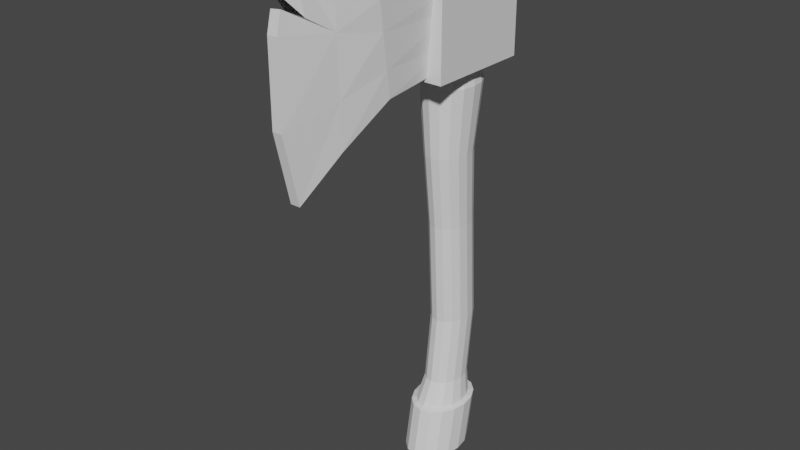 # Source: axe.blend  (saved by Blender 3.6.11; exported with 4.5.12 LTS)
import bpy
from mathutils import Matrix  # noqa: F401  (used for matrix-valued properties, if any)

bpy.ops.wm.read_factory_settings(use_empty=True)
scene = bpy.context.scene
scene.name = 'Scene'

# ---- collections
col_collection = bpy.data.collections.new('Collection'); scene.collection.children.link(col_collection)

# ---- world
world_world = bpy.data.worlds.new('World'); scene.world = world_world
world_world.use_nodes = True; world_world.node_tree.nodes.clear()
_N = world_world.node_tree.nodes; _L = world_world.node_tree.links
n0 = _N.new('ShaderNodeOutputWorld'); n0.name = 'World Output'; n0.location = (300, 300)
n1 = _N.new('ShaderNodeBackground'); n1.name = 'Background'; n1.location = (10, 300)
n1.inputs[0].default_value = (0.05088, 0.05088, 0.05088, 1.0)
_L.new(n1.outputs[0], n0.inputs[0])
n0.is_active_output = True
world_world.color = (0.05088, 0.05088, 0.05088)
world_world.use_sun_shadow = False
world_world.sun_shadow_jitter_overblur = 0.0

# ---- meshes
me_cube_001 = bpy.data.meshes.new('Cube.001')
me_cube_001.from_pydata([(-1.0, -1.0, -1.0), (-1.0, -1.0, 1.0), (-1.076, 1.1, -1.043), (-1.076, 1.1, 0.9566), (1.0, -1.0, -1.0), (1.0, -1.0, 1.0), (0.9239, 1.1, -1.043), (0.9239, 1.1, 0.9566), (0.0, 1.467, -1.0), (0.0, 1.467, 1.0), (0.0, -1.0, -1.0), (0.0, -1.0, 1.0), (-0.6646, -0.5373, 1.192), (-0.7079, 0.6563, 1.167), (-0.09628, 0.8649, 1.192), (0.4288, 0.6563, 1.167), (0.4721, -0.5373, 1.192), (-0.09628, -0.5373, 1.192), (-0.6987, -0.5089, 1.357), (-0.742, 0.6847, 1.333), (-0.1304, 0.8932, 1.357), (0.3947, 0.6847, 1.333), (0.438, -0.5089, 1.357), (-0.1304, -0.5089, 1.357)], [], [(0, 1, 3, 2), (8, 9, 7, 6), (6, 7, 5, 4), (10, 11, 1, 0), (8, 6, 4, 10), (5, 7, 15, 16), (7, 9, 14, 15), (2, 8, 10, 0), (4, 5, 11, 10), (2, 3, 9, 8), (17, 16, 22, 23), (13, 12, 18, 19), (11, 5, 16, 17), (9, 3, 13, 14), (3, 1, 12, 13), (1, 11, 17, 12), (20, 19, 18, 23), (21, 20, 23, 22), (12, 17, 23, 18), (15, 14, 20, 21), (14, 13, 19, 20), (16, 15, 21, 22)])
_uv = me_cube_001.uv_layers.new(name='UVMap')
_uv.uv.foreach_set('vector', [0.375, 0.0, 0.625, 0.0, 0.625, 0.25, 0.375, 0.25, 0.375, 0.375, 0.625, 0.375, 0.625, 0.5, 0.375, 0.5, 0.375, 0.5, 0.625, 0.5, 0.625, 0.75, 0.375, 0.75, 0.375, 0.875, 0.625, 0.875, 0.625, 1.0, 0.375, 1.0, 0.25, 0.5, 0.375, 0.5, 0.375, 0.75, 0.25, 0.75, 0.625, 0.75, 0.625, 0.5, 0.625, 0.5, 0.625, 0.75, 0.625, 0.5, 0.625, 0.375, 0.625, 0.375, 0.625, 0.5, 0.125, 0.5, 0.25, 0.5, 0.25, 0.75, 0.125, 0.75, 0.375, 0.75, 0.625, 0.75, 0.625, 0.875, 0.375, 0.875, 0.375, 0.25, 0.625, 0.25, 0.625, 0.375, 0.375, 0.375, 0.625, 0.875, 0.625, 0.75, 0.625, 0.75, 0.625, 0.875, 0.625, 0.25, 0.625, 0.0, 0.625, 0.0, 0.625, 0.25, 0.625, 0.875, 0.625, 0.75, 0.625, 0.75, 0.625, 0.875, 0.625, 0.375, 0.625, 0.25, 0.625, 0.25, 0.625, 0.375, 0.625, 0.25, 0.625, 0.0, 0.625, 0.0, 0.625, 0.25, 0.625, 1.0, 0.625, 0.875, 0.625, 0.875, 0.625, 1.0, 0.75, 0.5, 0.875, 0.5, 0.875, 0.75, 0.75, 0.75, 0.625, 0.5, 0.75, 0.5, 0.75, 0.75, 0.625, 0.75, 0.625, 1.0, 0.625, 0.875, 0.625, 0.875, 0.625, 1.0, 0.625, 0.5, 0.625, 0.375, 0.625, 0.375, 0.625, 0.5, 0.625, 0.375, 0.625, 0.25, 0.625, 0.25, 0.625, 0.375, 0.625, 0.75, 0.625, 0.5, 0.625, 0.5, 0.625, 0.75])
me_cube_001.update()
me_cube_003 = bpy.data.meshes.new('Cube.003')
me_cube_003.from_pydata([(-0.1494, -1.0, -1.082), (-0.1494, -1.0, 1.0), (-0.6079, 1.23, -0.2944), (-0.7889, 1.238, 0.4443), (0.08247, -1.0, -1.082), (0.08247, -1.0, 1.0), (0.5411, 1.23, -0.2944), (0.3601, 1.238, 0.4443), (-0.6079, 0.2128, -0.368), (-0.6979, -0.002261, 0.4999), (0.5411, 0.2128, -0.368), (0.4511, -0.002261, 0.4999), (-0.3911, -0.4403, -0.7083), (0.2827, -0.5395, 0.7692), (-0.4326, -0.5395, 0.7692), (0.3242, -0.4403, -0.7083), (-0.1494, -1.215, 0.368), (-0.7317, 1.235, 0.2109), (0.4173, 1.235, 0.2109), (0.08247, -1.215, 0.368), (0.4795, 0.06568, 0.2257), (-0.6695, 0.06568, 0.2257), (-0.4195, -0.5081, 0.3023), (0.2958, -0.5081, 0.3023), (-0.6618, 1.232, -0.07449), (0.4872, 1.232, -0.07449), (0.08247, -1.215, -0.4046), (0.5143, 0.1487, -0.1096), (-0.6347, 0.1487, -0.1096), (-0.4034, -0.4698, -0.2684), (0.3118, -0.4698, -0.2684), (-0.1494, -1.215, -0.4046), (-0.1494, -1.147, 0.5678), (-0.1494, -1.118, 0.6527), (0.08247, -1.114, 0.6646), (0.08247, -1.151, 0.5562), (0.2178, -0.8229, 0.4385), (-0.3095, -0.8927, 0.4732)], [], [(21, 9, 3, 17), (17, 3, 7, 18), (23, 13, 5, 34, 36, 35, 19), (19, 35, 32, 16), (12, 15, 4, 0), (13, 14, 1, 5), (7, 3, 9, 11), (2, 6, 10, 8), (18, 7, 11, 20), (22, 14, 9, 21), (16, 32, 37, 33, 1, 14, 22), (11, 9, 14, 13), (8, 10, 15, 12), (20, 11, 13, 23), (27, 20, 23, 30), (31, 16, 22, 29), (29, 22, 21, 28), (25, 18, 20, 27), (26, 19, 16, 31), (30, 23, 19, 26), (24, 17, 18, 25), (28, 21, 17, 24), (8, 28, 24, 2), (2, 24, 25, 6), (15, 30, 26, 4), (4, 26, 31, 0), (6, 25, 27, 10), (12, 29, 28, 8), (0, 31, 29, 12), (10, 27, 30, 15), (33, 34, 5, 1)])
_uv = me_cube_003.uv_layers.new(name='UVMap')
_uv.uv.foreach_set('vector', [0.546, 0.1243, 0.625, 0.1243, 0.625, 0.25, 0.546, 0.25, 0.546, 0.25, 0.625, 0.25, 0.625, 0.5, 0.546, 0.5, 0.546, 0.6926, 0.625, 0.6926, 0.625, 0.75, 0.5831, 0.75, 0.5614, 0.7195, 0.5695, 0.75, 0.546, 0.75, 0.546, 0.75, 0.5695, 0.75, 0.571, 1.0, 0.546, 1.0, 0.125, 0.6926, 0.375, 0.6926, 0.375, 0.75, 0.125, 0.75, 0.625, 0.6926, 0.875, 0.6926, 0.875, 0.75, 0.625, 0.75, 0.625, 0.5, 0.875, 0.5, 0.875, 0.6257, 0.625, 0.6257, 0.125, 0.5, 0.375, 0.5, 0.375, 0.6257, 0.125, 0.6257, 0.546, 0.5, 0.625, 0.5, 0.625, 0.6257, 0.546, 0.6257, 0.546, 0.05735, 0.625, 0.05735, 0.625, 0.1243, 0.546, 0.1243, 0.546, 0.0, 0.571, 0.0, 0.5648, 0.0245, 0.5816, 0.0, 0.625, 0.0, 0.625, 0.05735, 0.546, 0.05735, 0.625, 0.6257, 0.875, 0.6257, 0.875, 0.6926, 0.625, 0.6926, 0.125, 0.6257, 0.375, 0.6257, 0.375, 0.6926, 0.125, 0.6926, 0.546, 0.6257, 0.625, 0.6257, 0.625, 0.6926, 0.546, 0.6926, 0.4494, 0.6257, 0.546, 0.6257, 0.546, 0.6926, 0.4494, 0.6926, 0.4494, 0.0, 0.546, 0.0, 0.546, 0.05735, 0.4494, 0.05735, 0.4494, 0.05735, 0.546, 0.05735, 0.546, 0.1243, 0.4494, 0.1243, 0.4494, 0.5, 0.546, 0.5, 0.546, 0.6257, 0.4494, 0.6257, 0.4494, 0.75, 0.546, 0.75, 0.546, 1.0, 0.4494, 1.0, 0.4494, 0.6926, 0.546, 0.6926, 0.546, 0.75, 0.4494, 0.75, 0.4494, 0.25, 0.546, 0.25, 0.546, 0.5, 0.4494, 0.5, 0.4494, 0.1243, 0.546, 0.1243, 0.546, 0.25, 0.4494, 0.25, 0.375, 0.1243, 0.4494, 0.1243, 0.4494, 0.25, 0.375, 0.25, 0.375, 0.25, 0.4494, 0.25, 0.4494, 0.5, 0.375, 0.5, 0.375, 0.6926, 0.4494, 0.6926, 0.4494, 0.75, 0.375, 0.75, 0.375, 0.75, 0.4494, 0.75, 0.4494, 1.0, 0.375, 1.0, 0.375, 0.5, 0.4494, 0.5, 0.4494, 0.6257, 0.375, 0.6257, 0.375, 0.05735, 0.4494, 0.05735, 0.4494, 0.1243, 0.375, 0.1243, 0.375, 0.0, 0.4494, 0.0, 0.4494, 0.05735, 0.375, 0.05735, 0.375, 0.6257, 0.4494, 0.6257, 0.4494, 0.6926, 0.375, 0.6926, 0.5816, 1.0, 0.5831, 0.75, 0.625, 0.75, 0.625, 1.0])
me_cube_003.update()
me_cylinder_001 = bpy.data.meshes.new('Cylinder.001')
me_cylinder_001.from_pydata([(0.0, 1.0, 1.0), (0.3827, 0.9239, 1.0), (0.7071, 0.7071, 1.0), (0.9239, 0.3827, 1.0), (1.0, 0.0, 1.0), (0.9239, -0.3827, 1.0), (0.7071, -0.7071, 1.0), (0.3827, -0.9239, 1.0), (0.0, -1.0, 1.0), (-0.3827, -0.9239, 1.0), (-0.7071, -0.7071, 1.0), (-0.9239, -0.3827, 1.0), (-1.0, 0.0, 1.0), (-0.9239, 0.3827, 1.0), (-0.7071, 0.7071, 1.0), (-0.3827, 0.9239, 1.0), (0.0, 1.046, -11.64), (0.0, 1.368, -9.113), (0.0, 1.14, -5.239), (0.05598, 0.951, -2.478), (4.505e-09, 1.357, -0.00502), (0.5192, 1.253, -0.00502), (0.472, 0.8682, -2.478), (0.3827, 1.064, -5.239), (0.3827, 1.292, -9.113), (0.3827, 0.9698, -11.64), (0.9593, 0.9593, -0.00502), (0.8247, 0.6326, -2.478), (0.7071, 0.8474, -5.239), (0.7071, 1.075, -9.113), (0.7071, 0.753, -11.64), (1.253, 0.5192, -0.00502), (1.06, 0.2799, -2.478), (0.9239, 0.523, -5.239), (0.9239, 0.7511, -9.113), (0.9239, 0.4286, -11.64), (1.357, 2.126e-08, -0.00502), (1.143, -0.1361, -2.478), (1.0, 0.1403, -5.239), (1.0, 0.3684, -9.113), (1.0, 0.04592, -11.64), (1.253, -0.5192, -0.00502), (1.06, -0.5521, -2.478), (0.9239, -0.2424, -5.239), (0.9239, -0.01431, -9.113), (0.9239, -0.3368, -11.64), (0.9593, -0.9593, -0.00502), (0.8247, -0.9048, -2.478), (0.7071, -0.5668, -5.239), (0.7071, -0.3387, -9.113), (0.7071, -0.6612, -11.64), (0.5192, -1.253, -0.00502), (0.472, -1.14, -2.478), (0.3827, -0.7836, -5.239), (0.3827, -0.5555, -9.113), (0.3827, -0.878, -11.64), (4.505e-09, -1.357, -0.00502), (0.05598, -1.223, -2.478), (0.0, -0.8597, -5.239), (0.0, -0.6316, -9.113), (0.0, -0.9541, -11.64), (-0.5192, -1.253, -0.00502), (-0.36, -1.14, -2.478), (-0.3827, -0.7836, -5.239), (-0.3827, -0.5555, -9.113), (-0.3827, -0.878, -11.64), (-0.9593, -0.9593, -0.00502), (-0.7127, -0.9048, -2.478), (-0.7071, -0.5668, -5.239), (-0.7071, -0.3387, -9.113), (-0.7071, -0.6612, -11.64), (-1.253, -0.5192, -0.00502), (-0.9484, -0.5521, -2.478), (-0.9239, -0.2424, -5.239), (-0.9239, -0.01431, -9.113), (-0.9239, -0.3368, -11.64), (-1.357, 2.126e-08, -0.00502), (-1.031, -0.1361, -2.478), (-1.0, 0.1403, -5.239), (-1.0, 0.3684, -9.113), (-1.0, 0.04592, -11.64), (-1.253, 0.5192, -0.00502), (-0.9484, 0.2799, -2.478), (-0.9239, 0.523, -5.239), (-0.9239, 0.7511, -9.113), (-0.9239, 0.4286, -11.64), (-0.9593, 0.9593, -0.00502), (-0.7127, 0.6326, -2.478), (-0.7071, 0.8474, -5.239), (-0.7071, 1.075, -9.113), (-0.7071, 0.753, -11.64), (-0.5192, 1.253, -0.00502), (-0.36, 0.8682, -2.478), (-0.3827, 1.064, -5.239), (-0.3827, 1.292, -9.113), (-0.3827, 0.9698, -11.64), (0.4727, 0.9652, -12.53), (0.8734, 0.6975, -12.53), (1.141, 0.2967, -12.53), (1.235, -0.176, -12.53), (1.141, -0.6486, -12.53), (0.8734, -1.049, -12.53), (0.4727, -1.317, -12.53), (1.006e-09, -1.411, -12.53), (-0.4727, -1.317, -12.53), (-0.8734, -1.049, -12.53), (-1.141, -0.6486, -12.53), (-1.235, -0.176, -12.53), (-1.141, 0.2967, -12.53), (-0.8734, 0.6975, -12.53), (-0.4727, 0.9652, -12.53), (1.006e-09, 1.059, -12.53), (5.629e-10, 0.9628, -14.47), (0.5664, 0.8501, -14.47), (1.047, 0.5293, -14.47), (1.367, 0.0491, -14.47), (1.48, -0.5173, -14.47), (1.367, -1.084, -14.47), (1.047, -1.564, -14.47), (0.5664, -1.885, -14.47), (5.629e-10, -1.997, -14.47), (-0.5664, -1.885, -14.47), (-1.047, -1.564, -14.47), (-1.367, -1.084, -14.47), (-1.48, -0.5173, -14.47), (-1.367, 0.0491, -14.47), (-1.047, 0.5293, -14.47), (-0.5664, 0.8501, -14.47), (0.5664, 1.222, -12.6), (1.047, 0.9014, -12.6), (1.367, 0.4213, -12.6), (1.48, -0.1452, -12.6), (1.367, -0.7116, -12.6), (1.047, -1.192, -12.6), (0.5664, -1.513, -12.6), (5.629e-10, -1.625, -12.6), (-0.5664, -1.513, -12.6), (-1.047, -1.192, -12.6), (-1.367, -0.7116, -12.6), (-1.48, -0.1452, -12.6), (-1.367, 0.4213, -12.6), (-1.047, 0.9014, -12.6), (-0.5664, 1.222, -12.6), (5.629e-10, 1.335, -12.6)], [], [(20, 0, 1, 21), (21, 1, 2, 26), (26, 2, 3, 31), (31, 3, 4, 36), (36, 4, 5, 41), (41, 5, 6, 46), (46, 6, 7, 51), (51, 7, 8, 56), (56, 8, 9, 61), (61, 9, 10, 66), (66, 10, 11, 71), (71, 11, 12, 76), (76, 12, 13, 81), (81, 13, 14, 86), (1, 0, 15, 14, 13, 12, 11, 10, 9, 8, 7, 6, 5, 4, 3, 2), (86, 14, 15, 91), (91, 15, 0, 20), (110, 95, 16, 111), (95, 94, 17, 16), (94, 93, 18, 17), (93, 92, 19, 18), (92, 91, 20, 19), (109, 90, 95, 110), (90, 89, 94, 95), (89, 88, 93, 94), (88, 87, 92, 93), (87, 86, 91, 92), (108, 85, 90, 109), (85, 84, 89, 90), (84, 83, 88, 89), (83, 82, 87, 88), (82, 81, 86, 87), (107, 80, 85, 108), (80, 79, 84, 85), (79, 78, 83, 84), (78, 77, 82, 83), (77, 76, 81, 82), (106, 75, 80, 107), (75, 74, 79, 80), (74, 73, 78, 79), (73, 72, 77, 78), (72, 71, 76, 77), (105, 70, 75, 106), (70, 69, 74, 75), (69, 68, 73, 74), (68, 67, 72, 73), (67, 66, 71, 72), (104, 65, 70, 105), (65, 64, 69, 70), (64, 63, 68, 69), (63, 62, 67, 68), (62, 61, 66, 67), (103, 60, 65, 104), (60, 59, 64, 65), (59, 58, 63, 64), (58, 57, 62, 63), (57, 56, 61, 62), (102, 55, 60, 103), (55, 54, 59, 60), (54, 53, 58, 59), (53, 52, 57, 58), (52, 51, 56, 57), (101, 50, 55, 102), (50, 49, 54, 55), (49, 48, 53, 54), (48, 47, 52, 53), (47, 46, 51, 52), (100, 45, 50, 101), (45, 44, 49, 50), (44, 43, 48, 49), (43, 42, 47, 48), (42, 41, 46, 47), (99, 40, 45, 100), (40, 39, 44, 45), (39, 38, 43, 44), (38, 37, 42, 43), (37, 36, 41, 42), (98, 35, 40, 99), (35, 34, 39, 40), (34, 33, 38, 39), (33, 32, 37, 38), (32, 31, 36, 37), (97, 30, 35, 98), (30, 29, 34, 35), (29, 28, 33, 34), (28, 27, 32, 33), (27, 26, 31, 32), (96, 25, 30, 97), (25, 24, 29, 30), (24, 23, 28, 29), (23, 22, 27, 28), (22, 21, 26, 27), (111, 16, 25, 96), (16, 17, 24, 25), (17, 18, 23, 24), (18, 19, 22, 23), (19, 20, 21, 22), (87, 92, 19, 22, 27, 32, 37, 42, 47, 52, 57, 62, 67, 72, 77, 82), (108, 109, 141, 140), (100, 101, 133, 132), (107, 108, 140, 139), (99, 100, 132, 131), (106, 107, 139, 138), (98, 99, 131, 130), (105, 106, 138, 137), (97, 98, 130, 129), (104, 105, 137, 136), (96, 97, 129, 128), (103, 104, 136, 135), (110, 111, 143, 142), (111, 96, 128, 143), (102, 103, 135, 134), (109, 110, 142, 141), (101, 102, 134, 133), (112, 113, 114, 115, 116, 117, 118, 119, 120, 121, 122, 123, 124, 125, 126, 127), (112, 143, 128, 113), (113, 128, 129, 114), (114, 129, 130, 115), (115, 130, 131, 116), (116, 131, 132, 117), (117, 132, 133, 118), (118, 133, 134, 119), (119, 134, 135, 120), (120, 135, 136, 121), (121, 136, 137, 122), (122, 137, 138, 123), (123, 138, 139, 124), (124, 139, 140, 125), (125, 140, 141, 126), (126, 141, 142, 127), (127, 142, 143, 112)])
_uv = me_cylinder_001.uv_layers.new(name='UVMap')
_uv.uv.foreach_set('vector', [1.0, 0.9167, 1.0, 1.0, 0.9375, 1.0, 0.9375, 0.9167, 0.9375, 0.9167, 0.9375, 1.0, 0.875, 1.0, 0.875, 0.9167, 0.875, 0.9167, 0.875, 1.0, 0.8125, 1.0, 0.8125, 0.9167, 0.8125, 0.9167, 0.8125, 1.0, 0.75, 1.0, 0.75, 0.9167, 0.75, 0.9167, 0.75, 1.0, 0.6875, 1.0, 0.6875, 0.9167, 0.6875, 0.9167, 0.6875, 1.0, 0.625, 1.0, 0.625, 0.9167, 0.625, 0.9167, 0.625, 1.0, 0.5625, 1.0, 0.5625, 0.9167, 0.5625, 0.9167, 0.5625, 1.0, 0.5, 1.0, 0.5, 0.9167, 0.5, 0.9167, 0.5, 1.0, 0.4375, 1.0, 0.4375, 0.9167, 0.4375, 0.9167, 0.4375, 1.0, 0.375, 1.0, 0.375, 0.9167, 0.375, 0.9167, 0.375, 1.0, 0.3125, 1.0, 0.3125, 0.9167, 0.3125, 0.9167, 0.3125, 1.0, 0.25, 1.0, 0.25, 0.9167, 0.25, 0.9167, 0.25, 1.0, 0.1875, 1.0, 0.1875, 0.9167, 0.1875, 0.9167, 0.1875, 1.0, 0.125, 1.0, 0.125, 0.9167, 0.3418, 0.4717, 0.25, 0.49, 0.1582, 0.4717, 0.08029, 0.4197, 0.02827, 0.3418, 0.01, 0.25, 0.02827, 0.1582, 0.08029, 0.08029, 0.1582, 0.02827, 0.25, 0.01, 0.3418, 0.02827, 0.4197, 0.08029, 0.4717, 0.1582, 0.49, 0.25, 0.4717, 0.3418, 0.4197, 0.4197, 0.125, 0.9167, 0.125, 1.0, 0.0625, 1.0, 0.0625, 0.9167, 0.0625, 0.9167, 0.0625, 1.0, 0.0, 1.0, 0.0, 0.9167, 0.0625, 0.5417, 0.0625, 0.5833, 0.0, 0.5833, 0.0, 0.5417, 0.0625, 0.5833, 0.0625, 0.6667, 0.0, 0.6667, 0.0, 0.5833, 0.0625, 0.6667, 0.0625, 0.75, 0.0, 0.75, 0.0, 0.6667, 0.0625, 0.75, 0.0625, 0.8333, 0.0, 0.8333, 0.0, 0.75, 0.0625, 0.8333, 0.0625, 0.9167, 0.0, 0.9167, 0.0, 0.8333, 0.125, 0.5417, 0.125, 0.5833, 0.0625, 0.5833, 0.0625, 0.5417, 0.125, 0.5833, 0.125, 0.6667, 0.0625, 0.6667, 0.0625, 0.5833, 0.125, 0.6667, 0.125, 0.75, 0.0625, 0.75, 0.0625, 0.6667, 0.125, 0.75, 0.125, 0.8333, 0.0625, 0.8333, 0.0625, 0.75, 0.125, 0.8333, 0.125, 0.9167, 0.0625, 0.9167, 0.0625, 0.8333, 0.1875, 0.5417, 0.1875, 0.5833, 0.125, 0.5833, 0.125, 0.5417, 0.1875, 0.5833, 0.1875, 0.6667, 0.125, 0.6667, 0.125, 0.5833, 0.1875, 0.6667, 0.1875, 0.75, 0.125, 0.75, 0.125, 0.6667, 0.1875, 0.75, 0.1875, 0.8333, 0.125, 0.8333, 0.125, 0.75, 0.1875, 0.8333, 0.1875, 0.9167, 0.125, 0.9167, 0.125, 0.8333, 0.25, 0.5417, 0.25, 0.5833, 0.1875, 0.5833, 0.1875, 0.5417, 0.25, 0.5833, 0.25, 0.6667, 0.1875, 0.6667, 0.1875, 0.5833, 0.25, 0.6667, 0.25, 0.75, 0.1875, 0.75, 0.1875, 0.6667, 0.25, 0.75, 0.25, 0.8333, 0.1875, 0.8333, 0.1875, 0.75, 0.25, 0.8333, 0.25, 0.9167, 0.1875, 0.9167, 0.1875, 0.8333, 0.3125, 0.5417, 0.3125, 0.5833, 0.25, 0.5833, 0.25, 0.5417, 0.3125, 0.5833, 0.3125, 0.6667, 0.25, 0.6667, 0.25, 0.5833, 0.3125, 0.6667, 0.3125, 0.75, 0.25, 0.75, 0.25, 0.6667, 0.3125, 0.75, 0.3125, 0.8333, 0.25, 0.8333, 0.25, 0.75, 0.3125, 0.8333, 0.3125, 0.9167, 0.25, 0.9167, 0.25, 0.8333, 0.375, 0.5417, 0.375, 0.5833, 0.3125, 0.5833, 0.3125, 0.5417, 0.375, 0.5833, 0.375, 0.6667, 0.3125, 0.6667, 0.3125, 0.5833, 0.375, 0.6667, 0.375, 0.75, 0.3125, 0.75, 0.3125, 0.6667, 0.375, 0.75, 0.375, 0.8333, 0.3125, 0.8333, 0.3125, 0.75, 0.375, 0.8333, 0.375, 0.9167, 0.3125, 0.9167, 0.3125, 0.8333, 0.4375, 0.5417, 0.4375, 0.5833, 0.375, 0.5833, 0.375, 0.5417, 0.4375, 0.5833, 0.4375, 0.6667, 0.375, 0.6667, 0.375, 0.5833, 0.4375, 0.6667, 0.4375, 0.75, 0.375, 0.75, 0.375, 0.6667, 0.4375, 0.75, 0.4375, 0.8333, 0.375, 0.8333, 0.375, 0.75, 0.4375, 0.8333, 0.4375, 0.9167, 0.375, 0.9167, 0.375, 0.8333, 0.5, 0.5417, 0.5, 0.5833, 0.4375, 0.5833, 0.4375, 0.5417, 0.5, 0.5833, 0.5, 0.6667, 0.4375, 0.6667, 0.4375, 0.5833, 0.5, 0.6667, 0.5, 0.75, 0.4375, 0.75, 0.4375, 0.6667, 0.5, 0.75, 0.5, 0.8333, 0.4375, 0.8333, 0.4375, 0.75, 0.5, 0.8333, 0.5, 0.9167, 0.4375, 0.9167, 0.4375, 0.8333, 0.5625, 0.5417, 0.5625, 0.5833, 0.5, 0.5833, 0.5, 0.5417, 0.5625, 0.5833, 0.5625, 0.6667, 0.5, 0.6667, 0.5, 0.5833, 0.5625, 0.6667, 0.5625, 0.75, 0.5, 0.75, 0.5, 0.6667, 0.5625, 0.75, 0.5625, 0.8333, 0.5, 0.8333, 0.5, 0.75, 0.5625, 0.8333, 0.5625, 0.9167, 0.5, 0.9167, 0.5, 0.8333, 0.625, 0.5417, 0.625, 0.5833, 0.5625, 0.5833, 0.5625, 0.5417, 0.625, 0.5833, 0.625, 0.6667, 0.5625, 0.6667, 0.5625, 0.5833, 0.625, 0.6667, 0.625, 0.75, 0.5625, 0.75, 0.5625, 0.6667, 0.625, 0.75, 0.625, 0.8333, 0.5625, 0.8333, 0.5625, 0.75, 0.625, 0.8333, 0.625, 0.9167, 0.5625, 0.9167, 0.5625, 0.8333, 0.6875, 0.5417, 0.6875, 0.5833, 0.625, 0.5833, 0.625, 0.5417, 0.6875, 0.5833, 0.6875, 0.6667, 0.625, 0.6667, 0.625, 0.5833, 0.6875, 0.6667, 0.6875, 0.75, 0.625, 0.75, 0.625, 0.6667, 0.6875, 0.75, 0.6875, 0.8333, 0.625, 0.8333, 0.625, 0.75, 0.6875, 0.8333, 0.6875, 0.9167, 0.625, 0.9167, 0.625, 0.8333, 0.75, 0.5417, 0.75, 0.5833, 0.6875, 0.5833, 0.6875, 0.5417, 0.75, 0.5833, 0.75, 0.6667, 0.6875, 0.6667, 0.6875, 0.5833, 0.75, 0.6667, 0.75, 0.75, 0.6875, 0.75, 0.6875, 0.6667, 0.75, 0.75, 0.75, 0.8333, 0.6875, 0.8333, 0.6875, 0.75, 0.75, 0.8333, 0.75, 0.9167, 0.6875, 0.9167, 0.6875, 0.8333, 0.8125, 0.5417, 0.8125, 0.5833, 0.75, 0.5833, 0.75, 0.5417, 0.8125, 0.5833, 0.8125, 0.6667, 0.75, 0.6667, 0.75, 0.5833, 0.8125, 0.6667, 0.8125, 0.75, 0.75, 0.75, 0.75, 0.6667, 0.8125, 0.75, 0.8125, 0.8333, 0.75, 0.8333, 0.75, 0.75, 0.8125, 0.8333, 0.8125, 0.9167, 0.75, 0.9167, 0.75, 0.8333, 0.875, 0.5417, 0.875, 0.5833, 0.8125, 0.5833, 0.8125, 0.5417, 0.875, 0.5833, 0.875, 0.6667, 0.8125, 0.6667, 0.8125, 0.5833, 0.875, 0.6667, 0.875, 0.75, 0.8125, 0.75, 0.8125, 0.6667, 0.875, 0.75, 0.875, 0.8333, 0.8125, 0.8333, 0.8125, 0.75, 0.875, 0.8333, 0.875, 0.9167, 0.8125, 0.9167, 0.8125, 0.8333, 0.9375, 0.5417, 0.9375, 0.5833, 0.875, 0.5833, 0.875, 0.5417, 0.9375, 0.5833, 0.9375, 0.6667, 0.875, 0.6667, 0.875, 0.5833, 0.9375, 0.6667, 0.9375, 0.75, 0.875, 0.75, 0.875, 0.6667, 0.9375, 0.75, 0.9375, 0.8333, 0.875, 0.8333, 0.875, 0.75, 0.9375, 0.8333, 0.9375, 0.9167, 0.875, 0.9167, 0.875, 0.8333, 1.0, 0.5417, 1.0, 0.5833, 0.9375, 0.5833, 0.9375, 0.5417, 1.0, 0.5833, 1.0, 0.6667, 0.9375, 0.6667, 0.9375, 0.5833, 1.0, 0.6667, 1.0, 0.75, 0.9375, 0.75, 0.9375, 0.6667, 1.0, 0.75, 1.0, 0.8333, 0.9375, 0.8333, 0.9375, 0.75, 1.0, 0.8333, 1.0, 0.9167, 0.9375, 0.9167, 0.9375, 0.8333, 0.0, 0.0, 0.0, 0.0, 0.0, 0.0, 0.0, 0.0, 0.0, 0.0, 0.0, 0.0, 0.0, 0.0, 0.0, 0.0, 0.0, 0.0, 0.0, 0.0, 0.0, 0.0, 0.0, 0.0, 0.0, 0.0, 0.0, 0.0, 0.0, 0.0, 0.0, 0.0, 0.1875, 0.5417, 0.125, 0.5417, 0.125, 0.5417, 0.1875, 0.5417, 0.6875, 0.5417, 0.625, 0.5417, 0.625, 0.5417, 0.6875, 0.5417, 0.25, 0.5417, 0.1875, 0.5417, 0.1875, 0.5417, 0.25, 0.5417, 0.75, 0.5417, 0.6875, 0.5417, 0.6875, 0.5417, 0.75, 0.5417, 0.3125, 0.5417, 0.25, 0.5417, 0.25, 0.5417, 0.3125, 0.5417, 0.8125, 0.5417, 0.75, 0.5417, 0.75, 0.5417, 0.8125, 0.5417, 0.375, 0.5417, 0.3125, 0.5417, 0.3125, 0.5417, 0.375, 0.5417, 0.875, 0.5417, 0.8125, 0.5417, 0.8125, 0.5417, 0.875, 0.5417, 0.4375, 0.5417, 0.375, 0.5417, 0.375, 0.5417, 0.4375, 0.5417, 0.9375, 0.5417, 0.875, 0.5417, 0.875, 0.5417, 0.9375, 0.5417, 0.5, 0.5417, 0.4375, 0.5417, 0.4375, 0.5417, 0.5, 0.5417, 0.0625, 0.5417, 0.0, 0.5417, 0.0, 0.5417, 0.0625, 0.5417, 1.0, 0.5417, 0.9375, 0.5417, 0.9375, 0.5417, 1.0, 0.5417, 0.5625, 0.5417, 0.5, 0.5417, 0.5, 0.5417, 0.5625, 0.5417, 0.125, 0.5417, 0.0625, 0.5417, 0.0625, 0.5417, 0.125, 0.5417, 0.625, 0.5417, 0.5625, 0.5417, 0.5625, 0.5417, 0.625, 0.5417, 0.75, 0.49, 0.8418, 0.4717, 0.9197, 0.4197, 0.9717, 0.3418, 0.99, 0.25, 0.9717, 0.1582, 0.9197, 0.08029, 0.8418, 0.02827, 0.75, 0.01, 0.6582, 0.02827, 0.5803, 0.08029, 0.5283, 0.1582, 0.51, 0.25, 0.5283, 0.3418, 0.5803, 0.4197, 0.6582, 0.4717, 1.0, 0.5, 1.0, 0.5417, 0.9375, 0.5417, 0.9375, 0.5, 0.9375, 0.5, 0.9375, 0.5417, 0.875, 0.5417, 0.875, 0.5, 0.875, 0.5, 0.875, 0.5417, 0.8125, 0.5417, 0.8125, 0.5, 0.8125, 0.5, 0.8125, 0.5417, 0.75, 0.5417, 0.75, 0.5, 0.75, 0.5, 0.75, 0.5417, 0.6875, 0.5417, 0.6875, 0.5, 0.6875, 0.5, 0.6875, 0.5417, 0.625, 0.5417, 0.625, 0.5, 0.625, 0.5, 0.625, 0.5417, 0.5625, 0.5417, 0.5625, 0.5, 0.5625, 0.5, 0.5625, 0.5417, 0.5, 0.5417, 0.5, 0.5, 0.5, 0.5, 0.5, 0.5417, 0.4375, 0.5417, 0.4375, 0.5, 0.4375, 0.5, 0.4375, 0.5417, 0.375, 0.5417, 0.375, 0.5, 0.375, 0.5, 0.375, 0.5417, 0.3125, 0.5417, 0.3125, 0.5, 0.3125, 0.5, 0.3125, 0.5417, 0.25, 0.5417, 0.25, 0.5, 0.25, 0.5, 0.25, 0.5417, 0.1875, 0.5417, 0.1875, 0.5, 0.1875, 0.5, 0.1875, 0.5417, 0.125, 0.5417, 0.125, 0.5, 0.125, 0.5, 0.125, 0.5417, 0.0625, 0.5417, 0.0625, 0.5, 0.0625, 0.5, 0.0625, 0.5417, 0.0, 0.5417, 0.0, 0.5])
me_cylinder_001.update()

# ---- objects
ob_empty = bpy.data.objects.new('Empty', None)
ob_topshaft = bpy.data.objects.new('topshaft', me_cube_001)
ob_blade = bpy.data.objects.new('blade', me_cube_003)
ob_handel = bpy.data.objects.new('handel', me_cylinder_001)

# ---- transforms, parenting, visibility, modifiers, constraints
ob_empty.location = (0.0, -5.945, 4.603)
ob_empty.rotation_euler = (1.571, 0.0, 1.571)
ob_empty.empty_display_type = 'IMAGE'
ob_empty.empty_display_size = 5.0
ob_topshaft.location = (0.0, 0.0981, 6.09)
ob_topshaft.scale = (0.3931, 0.6088, 0.5)
ob_blade.location = (-0.0823, -1.238, 6.0)
ob_blade.scale = (-0.4933, 0.8381, 1.144)
ob_handel.location = (0.0, 0.1868, 5.382)
ob_handel.scale = (0.2179, 0.2885, 0.311)

# ---- collection membership
col_collection.objects.link(ob_empty)
col_collection.objects.link(ob_topshaft)
col_collection.objects.link(ob_blade)
col_collection.objects.link(ob_handel)

# ---- scene / render settings (as saved in the file)
scene.frame_start = 1; scene.frame_end = 250; scene.frame_set(1)
scene.render.engine = 'BLENDER_EEVEE_NEXT'
scene.cycles.sampling_pattern = 'TABULATED_SOBOL'
scene.view_settings.view_transform = 'Filmic'
bpy.context.view_layer.update()

# ---- added for rendering (the .blend has no active camera and no usable light): camera, sun
cam_auto = bpy.data.cameras.new('AutoCamera')
cam_auto.lens = 50.0
cam_auto.sensor_width = 36.0
cam_auto.clip_end = 1000.0
ob_auto_camera = bpy.data.objects.new('AutoCamera', cam_auto)
scene.collection.objects.link(ob_auto_camera)
ob_auto_camera.location = (6.55676, -8.51851, 9.26947)
ob_auto_camera.rotation_euler = (1.09748, -7.21219e-08, 0.694738)
scene.camera = ob_auto_camera
light_auto_sun = bpy.data.lights.new('AutoSun', 'SUN')
light_auto_sun.energy = 3.0
light_auto_sun.angle = 0.0523599
ob_auto_sun = bpy.data.objects.new('AutoSun', light_auto_sun)
scene.collection.objects.link(ob_auto_sun)
ob_auto_sun.rotation_euler = (0.872665, 0.174533, 0.523599)
bpy.context.view_layer.update()
